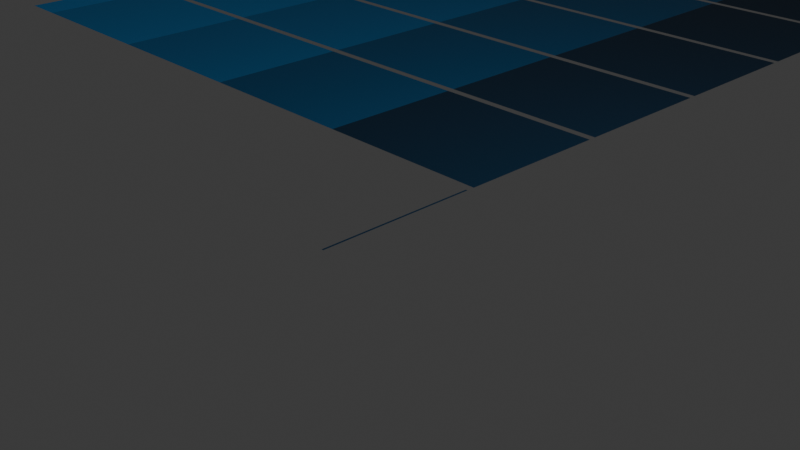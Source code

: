 # Source: visualizer.blend  (saved by Blender 4.1.24; exported with 4.5.12 LTS)
import bpy
from mathutils import Matrix  # noqa: F401  (used for matrix-valued properties, if any)

bpy.ops.wm.read_factory_settings(use_empty=True)
scene = bpy.context.scene
scene.name = 'Scene'

# ---- collections
col_collection = bpy.data.collections.new('Collection'); scene.collection.children.link(col_collection)

# ---- materials (node trees are filled in below, after node groups)
mat_material = bpy.data.materials.new('Material')
mat_material.alpha_threshold = 0.0
mat_material.use_transparent_shadow = False
mat_material.roughness = 0.5
mat_material.line_color = (0.0, 0.0, 0.0, 1.0)

# ---- node groups
ng_geometry_nodes = bpy.data.node_groups.new('Geometry Nodes', 'GeometryNodeTree')
_s = ng_geometry_nodes.interface.new_socket(name='Geometry', in_out='OUTPUT', socket_type='NodeSocketGeometry')
_s = ng_geometry_nodes.interface.new_socket(name='Geometry', in_out='INPUT', socket_type='NodeSocketGeometry')
_s = ng_geometry_nodes.interface.new_socket(name='Scale', in_out='INPUT', socket_type='NodeSocketFloat')
_s.default_value = 3.6
_s.min_value = 0.0
ng_geometry_nodes.is_modifier = True
# nodes of 'Geometry Nodes' reference scene objects; filled in after objects exist

# ---- material node trees
mat_material.use_nodes = True; mat_material.node_tree.nodes.clear()
_N = mat_material.node_tree.nodes; _L = mat_material.node_tree.links
n0 = _N.new('ShaderNodeOutputMaterial'); n0.name = 'Material Output'; n0.location = (520, 300)
n1 = _N.new('ShaderNodeBsdfPrincipled'); n1.name = 'Principled BSDF'; n1.location = (230, 300)
n1.inputs[3].default_value = 1.45
n2 = _N.new('ShaderNodeTexGradient'); n2.name = 'Gradient Texture'; n2.location = (-571, 132)
n3 = _N.new('ShaderNodeMapping'); n3.name = 'Mapping'; n3.location = (-751, 92)
n3.vector_type = 'TEXTURE'
n3.inputs[1].default_value = (1.0, 0.0, 0.0)
n3.inputs[3].default_value = (-4.7, 1.0, 0.0)
n4 = _N.new('ShaderNodeTexCoord'); n4.name = 'Texture Coordinate'; n4.location = (-931, 92)
n5 = _N.new('ShaderNodeValToRGB'); n5.name = 'Color Ramp'; n5.location = (-320, 260)
n5.color_ramp.interpolation = 'CONSTANT'
while len(n5.color_ramp.elements) > 1: n5.color_ramp.elements.remove(n5.color_ramp.elements[-1])
n5.color_ramp.elements[0].position = 0.0; n5.color_ramp.elements[0].color = (0.06282, 0.0, 0.0, 1.0)
_e = n5.color_ramp.elements.new(0.25); _e.color = (0.25, 0.0, 0.0, 1.0)
_e = n5.color_ramp.elements.new(0.5); _e.color = (0.5, 0.0, 0.0, 1.0)
_e = n5.color_ramp.elements.new(0.75); _e.color = (0.75, 0.0, 0.0, 1.0)
_e = n5.color_ramp.elements.new(1.0); _e.color = (1.0, 0.0, 0.0, 1.0)
n6 = _N.new('ShaderNodeHueSaturation'); n6.name = 'Hue/Saturation/Value'; n6.location = (0, 271)
n6.inputs[0].default_value = 0.1
_L.new(n1.outputs[0], n0.inputs[0])
_L.new(n3.outputs[0], n2.inputs[0])
_L.new(n4.outputs[0], n3.inputs[0])
_L.new(n6.outputs[0], n1.inputs[0])
_L.new(n2.outputs[1], n5.inputs[0])
_L.new(n5.outputs[0], n6.inputs[4])
n0.is_active_output = True

# ---- world
world_world = bpy.data.worlds.new('World'); scene.world = world_world
world_world.use_nodes = True; world_world.node_tree.nodes.clear()
_N = world_world.node_tree.nodes; _L = world_world.node_tree.links
n0 = _N.new('ShaderNodeOutputWorld'); n0.name = 'World Output'; n0.location = (300, 300)
n1 = _N.new('ShaderNodeBackground'); n1.name = 'Background'; n1.location = (10, 300)
n1.inputs[0].default_value = (0.05088, 0.05088, 0.05088, 1.0)
_L.new(n1.outputs[0], n0.inputs[0])
n0.is_active_output = True
world_world.color = (0.05088, 0.05088, 0.05088)
world_world.use_sun_shadow = False
world_world.sun_shadow_jitter_overblur = 0.0

# ---- cameras
cam_camera = bpy.data.cameras.new('Camera')
cam_camera.clip_end = 100.0
cam_camera.ortho_scale = 7.314

# ---- lights
light_light = bpy.data.lights.new('Light', 'POINT')
light_light.transmission_factor = 0.0
light_light.energy = 1000.0
light_light.shadow_soft_size = 0.1
light_light.shadow_maximum_resolution = 0.006
light_light.use_absolute_resolution = True

# ---- meshes
me_plane = bpy.data.meshes.new('Plane')
me_plane.from_pydata([(-2.0, -1.0, 0.0), (0.0, -1.0, 0.0), (-2.0, 1.0, 0.0), (0.0, 1.0, 0.0)], [], [(0, 1, 3, 2)])
_uv = me_plane.uv_layers.new(name='UVMap')
_uv.uv.foreach_set('vector', [0.0, 0.0, 1.0, 0.0, 1.0, 1.0, 0.0, 1.0])
me_plane.materials.append(mat_material)
me_plane.update()
me_plane_001 = bpy.data.meshes.new('Plane.001')
me_plane_001.from_pydata([(-2.0, -1.0, 0.0), (0.0, -1.0, 0.0), (-2.0, 1.0, 0.0), (0.0, 1.0, 0.0)], [], [(0, 1, 3, 2)])
_uv = me_plane_001.uv_layers.new(name='UVMap')
_uv.uv.foreach_set('vector', [0.0, 0.0, 1.0, 0.0, 1.0, 1.0, 0.0, 1.0])
me_plane_001.materials.append(mat_material)
me_plane_001.update()
me_plane_002 = bpy.data.meshes.new('Plane.002')
me_plane_002.from_pydata([(-2.0, -1.0, 0.0), (0.0, -1.0, 0.0), (-2.0, 1.0, 0.0), (0.0, 1.0, 0.0)], [], [(0, 1, 3, 2)])
_uv = me_plane_002.uv_layers.new(name='UVMap')
_uv.uv.foreach_set('vector', [0.0, 0.0, 1.0, 0.0, 1.0, 1.0, 0.0, 1.0])
me_plane_002.materials.append(mat_material)
me_plane_002.update()
me_plane_003 = bpy.data.meshes.new('Plane.003')
me_plane_003.from_pydata([(-2.0, -1.0, 0.0), (0.0, -1.0, 0.0), (-2.0, 1.0, 0.0), (0.0, 1.0, 0.0)], [], [(0, 1, 3, 2)])
_uv = me_plane_003.uv_layers.new(name='UVMap')
_uv.uv.foreach_set('vector', [0.0, 0.0, 1.0, 0.0, 1.0, 1.0, 0.0, 1.0])
me_plane_003.materials.append(mat_material)
me_plane_003.update()
me_plane_004 = bpy.data.meshes.new('Plane.004')
me_plane_004.from_pydata([(-2.0, -1.0, 0.0), (0.0, -1.0, 0.0), (-2.0, 1.0, 0.0), (0.0, 1.0, 0.0)], [], [(0, 1, 3, 2)])
_uv = me_plane_004.uv_layers.new(name='UVMap')
_uv.uv.foreach_set('vector', [0.0, 0.0, 1.0, 0.0, 1.0, 1.0, 0.0, 1.0])
me_plane_004.materials.append(mat_material)
me_plane_004.update()
me_plane_005 = bpy.data.meshes.new('Plane.005')
me_plane_005.from_pydata([(-2.0, -1.0, 0.0), (0.0, -1.0, 0.0), (-2.0, 1.0, 0.0), (0.0, 1.0, 0.0)], [], [(0, 1, 3, 2)])
_uv = me_plane_005.uv_layers.new(name='UVMap')
_uv.uv.foreach_set('vector', [0.0, 0.0, 1.0, 0.0, 1.0, 1.0, 0.0, 1.0])
me_plane_005.materials.append(mat_material)
me_plane_005.update()
me_plane_006 = bpy.data.meshes.new('Plane.006')
me_plane_006.from_pydata([(-2.0, -1.0, 0.0), (0.0, -1.0, 0.0), (-2.0, 1.0, 0.0), (0.0, 1.0, 0.0)], [], [(0, 1, 3, 2)])
_uv = me_plane_006.uv_layers.new(name='UVMap')
_uv.uv.foreach_set('vector', [0.0, 0.0, 1.0, 0.0, 1.0, 1.0, 0.0, 1.0])
me_plane_006.materials.append(mat_material)
me_plane_006.update()
me_plane_007 = bpy.data.meshes.new('Plane.007')
me_plane_007.from_pydata([(-2.0, -1.0, 0.0), (0.0, -1.0, 0.0), (-2.0, 1.0, 0.0), (0.0, 1.0, 0.0)], [], [(0, 1, 3, 2)])
_uv = me_plane_007.uv_layers.new(name='UVMap')
_uv.uv.foreach_set('vector', [0.0, 0.0, 1.0, 0.0, 1.0, 1.0, 0.0, 1.0])
me_plane_007.materials.append(mat_material)
me_plane_007.update()
me_plane_008 = bpy.data.meshes.new('Plane.008')
me_plane_008.from_pydata([(-2.0, -1.0, 0.0), (0.0, -1.0, 0.0), (-2.0, 1.0, 0.0), (0.0, 1.0, 0.0)], [], [(0, 1, 3, 2)])
_uv = me_plane_008.uv_layers.new(name='UVMap')
_uv.uv.foreach_set('vector', [0.0, 0.0, 1.0, 0.0, 1.0, 1.0, 0.0, 1.0])
me_plane_008.materials.append(mat_material)
me_plane_008.update()
me_plane_009 = bpy.data.meshes.new('Plane.009')
me_plane_009.from_pydata([(-2.0, -1.0, 0.0), (0.0, -1.0, 0.0), (-2.0, 1.0, 0.0), (0.0, 1.0, 0.0)], [], [(0, 1, 3, 2)])
_uv = me_plane_009.uv_layers.new(name='UVMap')
_uv.uv.foreach_set('vector', [0.0, 0.0, 1.0, 0.0, 1.0, 1.0, 0.0, 1.0])
me_plane_009.materials.append(mat_material)
me_plane_009.update()
me_plane_010 = bpy.data.meshes.new('Plane.010')
me_plane_010.from_pydata([(-2.0, -1.0, 0.0), (0.0, -1.0, 0.0), (-2.0, 1.0, 0.0), (0.0, 1.0, 0.0)], [], [(0, 1, 3, 2)])
_uv = me_plane_010.uv_layers.new(name='UVMap')
_uv.uv.foreach_set('vector', [0.0, 0.0, 1.0, 0.0, 1.0, 1.0, 0.0, 1.0])
me_plane_010.materials.append(mat_material)
me_plane_010.update()
me_plane_011 = bpy.data.meshes.new('Plane.011')
me_plane_011.from_pydata([(-2.0, -1.0, 0.0), (0.0, -1.0, 0.0), (-2.0, 1.0, 0.0), (0.0, 1.0, 0.0)], [], [(0, 1, 3, 2)])
_uv = me_plane_011.uv_layers.new(name='UVMap')
_uv.uv.foreach_set('vector', [0.0, 0.0, 1.0, 0.0, 1.0, 1.0, 0.0, 1.0])
me_plane_011.materials.append(mat_material)
me_plane_011.update()
me_plane_012 = bpy.data.meshes.new('Plane.012')
me_plane_012.from_pydata([(-2.0, -1.0, 0.0), (0.0, -1.0, 0.0), (-2.0, 1.0, 0.0), (0.0, 1.0, 0.0)], [], [(0, 1, 3, 2)])
_uv = me_plane_012.uv_layers.new(name='UVMap')
_uv.uv.foreach_set('vector', [0.0, 0.0, 1.0, 0.0, 1.0, 1.0, 0.0, 1.0])
me_plane_012.materials.append(mat_material)
me_plane_012.update()
me_plane_013 = bpy.data.meshes.new('Plane.013')
me_plane_013.from_pydata([(-2.0, -1.0, 0.0), (0.0, -1.0, 0.0), (-2.0, 1.0, 0.0), (0.0, 1.0, 0.0)], [], [(0, 1, 3, 2)])
_uv = me_plane_013.uv_layers.new(name='UVMap')
_uv.uv.foreach_set('vector', [0.0, 0.0, 1.0, 0.0, 1.0, 1.0, 0.0, 1.0])
me_plane_013.materials.append(mat_material)
me_plane_013.update()
me_plane_014 = bpy.data.meshes.new('Plane.014')
me_plane_014.from_pydata([(-2.0, -1.0, 0.0), (0.0, -1.0, 0.0), (-2.0, 1.0, 0.0), (0.0, 1.0, 0.0)], [], [(0, 1, 3, 2)])
_uv = me_plane_014.uv_layers.new(name='UVMap')
_uv.uv.foreach_set('vector', [0.0, 0.0, 1.0, 0.0, 1.0, 1.0, 0.0, 1.0])
me_plane_014.materials.append(mat_material)
me_plane_014.update()

# ---- objects
ob_light = bpy.data.objects.new('Light', light_light)
ob_camera = bpy.data.objects.new('Camera', cam_camera)
ob_plane = bpy.data.objects.new('Plane', me_plane)
ob_plane_001 = bpy.data.objects.new('Plane.001', me_plane_001)
ob_plane_002 = bpy.data.objects.new('Plane.002', me_plane_002)
ob_plane_003 = bpy.data.objects.new('Plane.003', me_plane_003)
ob_plane_004 = bpy.data.objects.new('Plane.004', me_plane_004)
ob_plane_005 = bpy.data.objects.new('Plane.005', me_plane_005)
ob_plane_006 = bpy.data.objects.new('Plane.006', me_plane_006)
ob_plane_007 = bpy.data.objects.new('Plane.007', me_plane_007)
ob_plane_008 = bpy.data.objects.new('Plane.008', me_plane_008)
ob_plane_009 = bpy.data.objects.new('Plane.009', me_plane_009)
ob_plane_010 = bpy.data.objects.new('Plane.010', me_plane_010)
ob_plane_011 = bpy.data.objects.new('Plane.011', me_plane_011)
ob_plane_012 = bpy.data.objects.new('Plane.012', me_plane_012)
ob_plane_013 = bpy.data.objects.new('Plane.013', me_plane_013)
ob_plane_014 = bpy.data.objects.new('Plane.014', me_plane_014)
ob_speaker = bpy.data.objects.new('Speaker', None)
_N = ng_geometry_nodes.nodes; _L = ng_geometry_nodes.links
n0 = _N.new('NodeGroupInput'); n0.name = 'Group Input'; n0.location = (-340, 0)
n1 = _N.new('NodeGroupOutput'); n1.name = 'Group Output'; n1.location = (200, 0)
n2 = _N.new('GeometryNodeScaleElements'); n2.name = 'Scale Elements'; n2.location = (-120, 34)
n2.scale_mode = 'SINGLE_AXIS'
n3 = _N.new('GeometryNodeObjectInfo'); n3.name = 'Object Info'; n3.location = (-340, -80)
n3.inputs[0].default_value = ob_plane
_L.new(n2.outputs[0], n1.inputs[0])
_L.new(n0.outputs[0], n2.inputs[0])
_L.new(n3.outputs[1], n2.inputs[3])
_L.new(n0.outputs[1], n2.inputs[2])
n1.is_active_output = True

# ---- transforms, parenting, visibility, modifiers, constraints
ob_light.location = (4.076, 1.005, 5.904)
ob_light.rotation_euler = (0.6503, 0.05522, 1.866)
ob_light.lock_rotations_4d = False
ob_light.empty_display_type = 'ARROWS'
ob_light.color = (0.0, 0.0, 0.0, 0.0)
ob_light.lineart.crease_threshold = 0.0
ob_camera.location = (7.359, -6.926, 4.958)
ob_camera.rotation_euler = (1.109, 0.0, 0.8149)
ob_camera.lock_rotations_4d = False
ob_camera.empty_display_type = 'ARROWS'
ob_camera.color = (0.0, 0.0, 0.0, 0.0)
ob_camera.display_type = 'WIRE'
ob_camera.lineart.crease_threshold = 0.0
ob_plane.location = (0.0, 0.0, 0.0)
_m = ob_plane.modifiers.new('GeometryNodes', 'NODES')
_m.node_group = ng_geometry_nodes
_gi = [s.identifier for s in ng_geometry_nodes.interface.items_tree if s.item_type == 'SOCKET' and s.in_out == 'INPUT']
_m[_gi[1]] = 0.01209  # Scale
ob_plane_001.location = (0.0, 2.1, 0.0)
_m = ob_plane_001.modifiers.new('GeometryNodes', 'NODES')
_m.node_group = ng_geometry_nodes
_gi = [s.identifier for s in ng_geometry_nodes.interface.items_tree if s.item_type == 'SOCKET' and s.in_out == 'INPUT']
_m[_gi[1]] = 5.0  # Scale
ob_plane_002.location = (0.0, 4.2, 0.0)
_m = ob_plane_002.modifiers.new('GeometryNodes', 'NODES')
_m.node_group = ng_geometry_nodes
_gi = [s.identifier for s in ng_geometry_nodes.interface.items_tree if s.item_type == 'SOCKET' and s.in_out == 'INPUT']
_m[_gi[1]] = 5.0  # Scale
ob_plane_003.location = (0.0, 6.3, 0.0)
_m = ob_plane_003.modifiers.new('GeometryNodes', 'NODES')
_m.node_group = ng_geometry_nodes
_gi = [s.identifier for s in ng_geometry_nodes.interface.items_tree if s.item_type == 'SOCKET' and s.in_out == 'INPUT']
_m[_gi[1]] = 5.0  # Scale
ob_plane_004.location = (0.0, 8.4, 0.0)
_m = ob_plane_004.modifiers.new('GeometryNodes', 'NODES')
_m.node_group = ng_geometry_nodes
_gi = [s.identifier for s in ng_geometry_nodes.interface.items_tree if s.item_type == 'SOCKET' and s.in_out == 'INPUT']
_m[_gi[1]] = 5.0  # Scale
ob_plane_005.location = (0.0, 10.5, 0.0)
_m = ob_plane_005.modifiers.new('GeometryNodes', 'NODES')
_m.node_group = ng_geometry_nodes
_gi = [s.identifier for s in ng_geometry_nodes.interface.items_tree if s.item_type == 'SOCKET' and s.in_out == 'INPUT']
_m[_gi[1]] = 5.0  # Scale
ob_plane_006.location = (0.0, 12.6, 0.0)
_m = ob_plane_006.modifiers.new('GeometryNodes', 'NODES')
_m.node_group = ng_geometry_nodes
_gi = [s.identifier for s in ng_geometry_nodes.interface.items_tree if s.item_type == 'SOCKET' and s.in_out == 'INPUT']
_m[_gi[1]] = 5.0  # Scale
ob_plane_007.location = (0.0, 14.7, 0.0)
_m = ob_plane_007.modifiers.new('GeometryNodes', 'NODES')
_m.node_group = ng_geometry_nodes
_gi = [s.identifier for s in ng_geometry_nodes.interface.items_tree if s.item_type == 'SOCKET' and s.in_out == 'INPUT']
_m[_gi[1]] = 5.0  # Scale
ob_plane_008.location = (0.0, 16.8, 0.0)
_m = ob_plane_008.modifiers.new('GeometryNodes', 'NODES')
_m.node_group = ng_geometry_nodes
_gi = [s.identifier for s in ng_geometry_nodes.interface.items_tree if s.item_type == 'SOCKET' and s.in_out == 'INPUT']
_m[_gi[1]] = 5.0  # Scale
ob_plane_009.location = (0.0, 18.9, 0.0)
_m = ob_plane_009.modifiers.new('GeometryNodes', 'NODES')
_m.node_group = ng_geometry_nodes
_gi = [s.identifier for s in ng_geometry_nodes.interface.items_tree if s.item_type == 'SOCKET' and s.in_out == 'INPUT']
_m[_gi[1]] = 5.0  # Scale
ob_plane_010.location = (0.0, 21.0, 0.0)
_m = ob_plane_010.modifiers.new('GeometryNodes', 'NODES')
_m.node_group = ng_geometry_nodes
_gi = [s.identifier for s in ng_geometry_nodes.interface.items_tree if s.item_type == 'SOCKET' and s.in_out == 'INPUT']
_m[_gi[1]] = 5.0  # Scale
ob_plane_011.location = (0.0, 23.1, 0.0)
_m = ob_plane_011.modifiers.new('GeometryNodes', 'NODES')
_m.node_group = ng_geometry_nodes
_gi = [s.identifier for s in ng_geometry_nodes.interface.items_tree if s.item_type == 'SOCKET' and s.in_out == 'INPUT']
_m[_gi[1]] = 5.0  # Scale
ob_plane_012.location = (0.0, 25.2, 0.0)
_m = ob_plane_012.modifiers.new('GeometryNodes', 'NODES')
_m.node_group = ng_geometry_nodes
_gi = [s.identifier for s in ng_geometry_nodes.interface.items_tree if s.item_type == 'SOCKET' and s.in_out == 'INPUT']
_m[_gi[1]] = 5.0  # Scale
ob_plane_013.location = (0.0, 27.3, 0.0)
_m = ob_plane_013.modifiers.new('GeometryNodes', 'NODES')
_m.node_group = ng_geometry_nodes
_gi = [s.identifier for s in ng_geometry_nodes.interface.items_tree if s.item_type == 'SOCKET' and s.in_out == 'INPUT']
_m[_gi[1]] = 5.0  # Scale
ob_plane_014.location = (0.0, 29.4, 0.0)
_m = ob_plane_014.modifiers.new('GeometryNodes', 'NODES')
_m.node_group = ng_geometry_nodes
_gi = [s.identifier for s in ng_geometry_nodes.interface.items_tree if s.item_type == 'SOCKET' and s.in_out == 'INPUT']
_m[_gi[1]] = 5.0  # Scale
ob_speaker.location = (0.0, 0.0, 0.0)
ob_speaker.track_axis = 'NEG_Z'
ob_speaker.up_axis = 'Y'
ob_speaker.empty_image_offset = (0.0, 0.0)

# ---- collection membership
col_collection.objects.link(ob_light)
col_collection.objects.link(ob_camera)
col_collection.objects.link(ob_plane)
col_collection.objects.link(ob_plane_001)
col_collection.objects.link(ob_plane_002)
col_collection.objects.link(ob_plane_003)
col_collection.objects.link(ob_plane_004)
col_collection.objects.link(ob_plane_005)
col_collection.objects.link(ob_plane_006)
col_collection.objects.link(ob_plane_007)
col_collection.objects.link(ob_plane_008)
col_collection.objects.link(ob_plane_009)
col_collection.objects.link(ob_plane_010)
col_collection.objects.link(ob_plane_011)
col_collection.objects.link(ob_plane_012)
col_collection.objects.link(ob_plane_013)
col_collection.objects.link(ob_plane_014)
col_collection.objects.link(ob_speaker)

# ---- scene / render settings (as saved in the file)
scene.camera = ob_camera
scene.frame_start = 1; scene.frame_end = 3432; scene.frame_set(175)
scene.render.engine = 'BLENDER_EEVEE_NEXT'
scene.cycles.sampling_pattern = 'TABULATED_SOBOL'
scene.eevee.ray_tracing_options.trace_max_roughness = 0.0
bpy.context.view_layer.update()
